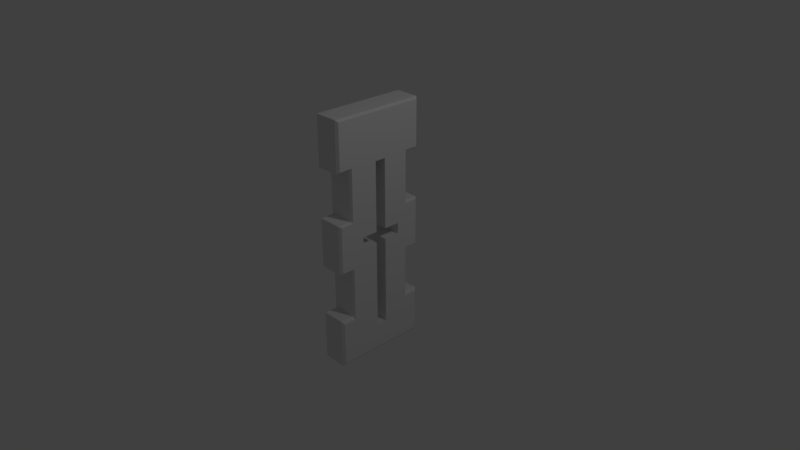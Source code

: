 # Source: arrow_slit.blend  (saved by Blender 2.79.0; exported with 4.5.12 LTS)
import bpy
from mathutils import Matrix  # noqa: F401  (used for matrix-valued properties, if any)

bpy.ops.wm.read_factory_settings(use_empty=True)
scene = bpy.context.scene
scene.name = 'Scene'

# ---- collections
col_collection_1 = bpy.data.collections.new('Collection 1'); scene.collection.children.link(col_collection_1)

# ---- materials (node trees are filled in below, after node groups)
mat_material = bpy.data.materials.new('Material')
mat_material.alpha_threshold = 0.0
mat_material.use_transparent_shadow = False
mat_material.roughness = 0.5
mat_material.line_color = (0.0, 0.0, 0.0, 1.0)

# ---- material node trees

# ---- world
world_world = bpy.data.worlds.new('World'); scene.world = world_world
world_world.color = (0.05088, 0.05088, 0.05088)
world_world.use_sun_shadow = False
world_world.sun_shadow_jitter_overblur = 0.0
world_world.cycles.sampling_method = 'MANUAL'

# ---- cameras
cam_camera = bpy.data.cameras.new('Camera')
cam_camera.clip_end = 100.0
cam_camera.lens = 35.0
cam_camera.sensor_width = 32.0
cam_camera.sensor_height = 18.0
cam_camera.ortho_scale = 7.314
cam_camera.dof.focus_distance = 0.0
cam_camera.dof.aperture_fstop = 128.0

# ---- lights
light_lamp = bpy.data.lights.new('Lamp', 'POINT')
light_lamp.transmission_factor = 0.0
light_lamp.cutoff_distance = 30.0
light_lamp.energy = 100.0
light_lamp.shadow_buffer_clip_start = 1.001
light_lamp.shadow_soft_size = 0.1
light_lamp.shadow_maximum_resolution = 0.006
light_lamp.use_absolute_resolution = True

# ---- meshes
me_cube = bpy.data.meshes.new('Cube')
me_cube.from_pydata([(0.1592, 0.2874, 0.328), (0.1592, -1.0, 0.328), (0.1592, 0.2874, 1.0), (0.1592, -1.0, 1.0), (0.1592, 0.09885, 0.328), (0.1592, -0.8114, 0.328), (-0.1592, 0.2874, -0.3441), (-0.1592, -1.0, -2.36), (0.1592, 0.09885, -0.3441), (0.1592, -0.8114, -0.3441), (0.1592, 0.09885, -1.012), (0.1592, -0.8114, -1.012), (0.1592, 0.09885, -1.692), (0.1592, -0.8114, -1.692), (-0.1592, 0.2874, -1.012), (-0.1592, 0.2874, -1.692), (0.1592, -1.0, -0.3441), (0.1592, -1.0, -1.012), (0.1592, -1.0, -1.692), (0.1592, -1.0, -2.36), (0.1592, 0.2874, -0.3441), (0.1592, 0.2874, -1.012), (0.1592, 0.2874, -1.692), (0.1592, 0.2874, -2.36), (0.1942, -0.7929, 0.3592), (0.1942, -0.9738, 0.3592), (0.1942, 0.2613, 0.3592), (0.1942, 0.2613, 0.9739), (0.1942, -0.9738, 0.9739), (-0.1592, -1.0, -1.012), (0.1942, 0.08035, 0.3592), (-0.1592, -1.0, -1.692), (0.1942, 0.08035, -0.3629), (0.1942, -0.7929, -0.3629), (0.1942, 0.08035, -0.9935), (0.1942, -0.7929, -0.9935), (0.1942, 0.08035, -1.726), (0.1942, -0.7929, -1.726), (-0.1942, -0.7929, 0.3592), (-0.1592, 0.2874, -2.36), (0.1942, -0.9738, -0.3629), (0.1942, -0.9738, -0.9935), (0.1942, -0.9738, -1.726), (0.1942, -0.9738, -2.316), (0.1942, 0.2613, -0.3629), (0.1942, 0.2613, -0.9935), (0.1942, 0.2613, -1.726), (0.1942, 0.2613, -2.316), (5.96e-08, 0.2874, 0.328), (0.0, -1.0, 0.328), (5.96e-08, 0.2874, 1.0), (-5.96e-08, -1.0, 1.0), (-0.1592, -1.0, -0.3441), (-0.1592, -0.8114, -1.692), (2.98e-08, 0.09885, 0.328), (2.98e-08, -0.8114, 0.328), (2.98e-08, 0.09885, -0.3441), (2.98e-08, -0.8114, -0.3441), (2.98e-08, 0.09885, -1.012), (2.98e-08, -0.8114, -1.012), (2.98e-08, 0.09885, -1.692), (2.98e-08, -0.8114, -1.692), (-0.1942, -0.9738, 0.3592), (-0.1592, 0.09885, -1.692), (0.0, -1.0, -0.3441), (0.0, -1.0, -1.012), (0.0, -1.0, -1.692), (0.0, -1.0, -2.36), (2.98e-08, 0.2874, -0.3441), (2.98e-08, 0.2874, -1.012), (2.98e-08, 0.2874, -1.692), (2.98e-08, 0.2874, -2.36), (0.1942, -0.2678, -0.9935), (-0.1592, -0.8114, 0.328), (0.1942, -0.2678, -1.726), (-0.1592, 0.09885, 0.328), (-0.1592, -1.0, 1.0), (-0.1592, 0.2874, 0.328), (0.1942, -0.4173, 0.3483), (0.1942, -0.2678, 0.3483), (0.1942, -0.4173, -0.6039), (0.1942, -0.6343, -0.6039), (0.1942, -0.6343, -0.7539), (0.1942, -0.4173, -0.7539), (0.1942, -0.2678, -0.7539), (0.1942, -0.05072, -0.7539), (0.1942, -0.05072, -0.6039), (0.1942, -0.2678, -0.6039), (0.1942, -0.4173, -1.968), (0.1942, -0.2678, -1.968), (-0.1592, -0.8114, -0.3441), (-0.1592, 0.09885, -1.012), (-0.1592, 0.09885, -0.3441), (-0.1592, -0.8114, -1.012), (-0.1592, 0.2874, 1.0), (-0.1592, -1.0, 0.328), (2.98e-08, -0.4173, 0.3483), (2.98e-08, -0.2678, 0.3483), (2.98e-08, -0.4173, -0.6039), (2.98e-08, -0.6343, -0.6039), (2.98e-08, -0.6343, -0.7539), (2.98e-08, -0.4173, -0.7539), (2.98e-08, -0.2678, -0.7539), (2.98e-08, -0.05072, -0.7539), (2.98e-08, -0.05072, -0.6039), (2.98e-08, -0.2678, -0.6039), (2.98e-08, -0.4173, -1.968), (2.98e-08, -0.2678, -1.968), (-0.1942, 0.2613, 0.3592), (-0.1942, 0.2613, 0.9739), (-0.1942, -0.9738, 0.9739), (-0.1942, 0.08035, 0.3592), (-0.1942, 0.08035, -0.3629), (-0.1942, -0.7929, -0.3629), (-0.1942, 0.08035, -0.9935), (-0.1942, -0.7929, -0.9935), (-0.1942, 0.08035, -1.726), (-0.1942, -0.7929, -1.726), (-0.1942, -0.9738, -0.3629), (-0.1942, -0.9738, -0.9935), (-0.1942, -0.9738, -1.726), (-0.1942, -0.9738, -2.316), (-0.1942, 0.2613, -0.3629), (-0.1942, 0.2613, -0.9935), (-0.1942, 0.2613, -1.726), (-0.1942, 0.2613, -2.316), (0.0, 0.2874, 0.328), (5.96e-08, -1.0, 0.328), (0.0, 0.2874, 1.0), (1.192e-07, -1.0, 1.0), (0.0, 0.09885, 0.328), (0.0, -0.8114, 0.328), (0.0, 0.09885, -0.3441), (0.0, -0.8114, -0.3441), (0.0, 0.09885, -1.012), (0.0, -0.8114, -1.012), (0.0, 0.09885, -1.692), (0.0, -0.8114, -1.692), (5.96e-08, -1.0, -0.3441), (5.96e-08, -1.0, -1.012), (5.96e-08, -1.0, -1.692), (5.96e-08, -1.0, -2.36), (0.0, 0.2874, -0.3441), (0.0, 0.2874, -1.012), (0.0, 0.2874, -1.692), (0.0, 0.2874, -2.36), (-0.1942, -0.2678, -0.9935), (-0.1942, -0.2678, -1.726), (-0.1942, -0.4173, 0.3483), (-0.1942, -0.2678, 0.3483), (-0.1942, -0.4173, -0.6039), (-0.1942, -0.6343, -0.6039), (-0.1942, -0.6343, -0.7539), (-0.1942, -0.4173, -0.7539), (-0.1942, -0.2678, -0.7539), (-0.1942, -0.05072, -0.7539), (-0.1942, -0.05072, -0.6039), (-0.1942, -0.2678, -0.6039), (-0.1942, -0.4173, -1.968), (-0.1942, -0.2678, -1.968), (0.0, -0.4173, 0.3483), (0.0, -0.2678, 0.3483), (0.0, -0.4173, -0.6039), (0.0, -0.6343, -0.6039), (0.0, -0.6343, -0.7539), (0.0, -0.4173, -0.7539), (0.0, -0.2678, -0.7539), (0.0, -0.05072, -0.7539), (0.0, -0.05072, -0.6039), (0.0, -0.2678, -0.6039), (0.0, -0.4173, -1.968), (0.0, -0.2678, -1.968)], [], [(2, 3, 28, 27), (5, 9, 33, 24), (11, 13, 37, 35), (56, 8, 20, 68), (54, 4, 8, 56), (4, 0, 26, 30), (20, 8, 32, 44), (59, 11, 17, 65), (58, 10, 12, 60), (8, 4, 30, 32), (3, 1, 25, 28), (23, 19, 67, 71), (21, 20, 44, 45), (134, 136, 63, 91), (68, 20, 21, 69), (70, 22, 23, 71), (60, 12, 22, 70), (17, 11, 35, 41), (16, 17, 41, 40), (132, 142, 6, 92), (23, 47, 43, 19), (39, 145, 141, 7), (39, 7, 121, 125), (129, 128, 94, 76), (34, 72, 74, 36), (136, 144, 15, 63), (93, 115, 117, 53), (90, 113, 118, 52), (6, 122, 112, 92), (51, 3, 2, 50), (12, 10, 34, 36), (18, 19, 43, 42), (9, 16, 40, 33), (1, 5, 24, 25), (76, 110, 62, 95), (23, 22, 46, 47), (72, 84, 102, 107, 89, 74), (13, 18, 42, 37), (22, 12, 36, 46), (78, 80, 98, 96), (0, 2, 27, 26), (10, 21, 45, 34), (142, 143, 14, 6), (10, 58, 69, 21), (13, 61, 66, 18), (9, 57, 64, 16), (18, 66, 67, 19), (16, 64, 65, 17), (135, 139, 29, 93), (83, 88, 106, 101), (11, 59, 61, 13), (5, 55, 57, 9), (0, 4, 54, 48), (144, 145, 39, 15), (130, 132, 92, 75), (2, 0, 48, 50), (1, 3, 51, 49), (52, 118, 119, 29), (5, 1, 49, 55), (29, 119, 115, 93), (79, 97, 105, 87), (92, 112, 111, 75), (86, 87, 105, 104), (80, 81, 99, 98), (114, 116, 147, 146), (81, 82, 100, 99), (31, 120, 121, 7), (82, 83, 101, 100), (75, 111, 108, 77), (95, 62, 38, 73), (14, 123, 122, 6), (27, 28, 25, 24, 33, 40, 41, 35, 37, 42, 43, 47, 46, 36, 74, 89, 88, 83, 82, 81, 80, 78, 79, 87, 86, 85, 84, 72, 34, 45, 44, 32, 30, 26), (39, 125, 124, 15), (63, 116, 114, 91), (88, 89, 107, 106), (84, 85, 103, 102), (79, 78, 96, 97), (94, 109, 110, 76), (85, 86, 104, 103), (73, 38, 113, 90), (146, 147, 159, 171, 166, 154), (53, 117, 120, 31), (15, 124, 116, 63), (148, 160, 162, 150), (77, 108, 109, 94), (91, 114, 123, 14), (91, 14, 143, 134), (53, 31, 140, 137), (90, 52, 138, 133), (31, 7, 141, 140), (52, 29, 139, 138), (153, 165, 170, 158), (93, 53, 137, 135), (73, 90, 133, 131), (77, 126, 130, 75), (94, 128, 126, 77), (95, 127, 129, 76), (73, 131, 127, 95), (149, 157, 169, 161), (156, 168, 169, 157), (150, 162, 163, 151), (151, 163, 164, 152), (152, 164, 165, 153), (109, 108, 111, 112, 122, 123, 114, 146, 154, 155, 156, 157, 149, 148, 150, 151, 152, 153, 158, 159, 147, 116, 124, 125, 121, 120, 117, 115, 119, 118, 113, 38, 62, 110), (158, 170, 171, 159), (154, 166, 167, 155), (149, 161, 160, 148), (155, 167, 168, 156)])
me_cube.materials.append(mat_material)
me_cube.use_remesh_preserve_volume = False
me_cube.use_remesh_preserve_attributes = False
me_cube.use_mirror_vertex_groups = False
me_cube.update()

# ---- objects
ob_cube = bpy.data.objects.new('Cube', me_cube)
ob_lamp = bpy.data.objects.new('Lamp', light_lamp)
ob_camera = bpy.data.objects.new('Camera', cam_camera)

# ---- transforms, parenting, visibility, modifiers, constraints
ob_cube.location = (2.229e-16, 0.3765, 1.004)
ob_cube.lock_rotations_4d = False
ob_cube.empty_display_type = 'ARROWS'
ob_cube.lineart.crease_threshold = 0.0
ob_lamp.location = (4.076, 1.005, 5.904)
ob_lamp.rotation_euler = (0.6503, 0.05522, 1.866)
ob_lamp.lock_rotations_4d = False
ob_lamp.empty_display_type = 'ARROWS'
ob_lamp.color = (0.0, 0.0, 0.0, 0.0)
ob_lamp.lineart.crease_threshold = 0.0
ob_camera.location = (7.481, -6.508, 5.344)
ob_camera.rotation_euler = (1.109, 0.0, 0.8149)
ob_camera.lock_rotations_4d = False
ob_camera.empty_display_type = 'ARROWS'
ob_camera.color = (0.0, 0.0, 0.0, 0.0)
ob_camera.display_type = 'WIRE'
ob_camera.lineart.crease_threshold = 0.0

# ---- collection membership
col_collection_1.objects.link(ob_cube)
col_collection_1.objects.link(ob_lamp)
col_collection_1.objects.link(ob_camera)

# ---- scene / render settings (as saved in the file)
scene.camera = ob_camera
scene.frame_start = 1; scene.frame_end = 250; scene.frame_set(1)
scene.render.engine = 'BLENDER_EEVEE_NEXT'
scene.render.resolution_percentage = 50
scene.render.dither_intensity = 0.0
scene.cycles.use_denoising = False
scene.cycles.samples = 128
scene.cycles.sampling_pattern = 'TABULATED_SOBOL'
scene.cycles.use_adaptive_sampling = False
scene.cycles.use_light_tree = False
scene.cycles.blur_glossy = 0.0
scene.cycles.sample_clamp_indirect = 0.0
scene.view_settings.view_transform = 'Standard'
bpy.context.view_layer.update()
